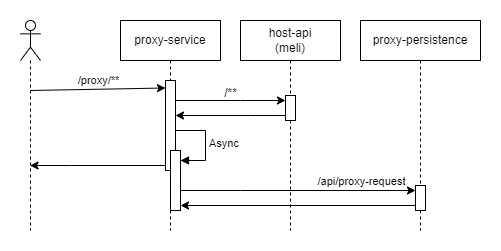

The diagram above was exported from draw.io. Its source (the exported page's mxGraphModel, read from the mxfile embedded in the PNG):
<mxGraphModel dx="1050" dy="522" grid="1" gridSize="10" guides="1" tooltips="1" connect="1" arrows="1" fold="1" page="1" pageScale="1" pageWidth="827" pageHeight="1169" math="0" shadow="0">
  <root>
    <mxCell id="0" />
    <mxCell id="1" parent="0" />
    <mxCell id="JSJTTCRHdF1ewGdCByg--1" value="" style="shape=umlLifeline;perimeter=lifelinePerimeter;whiteSpace=wrap;html=1;container=1;dropTarget=0;collapsible=0;recursiveResize=0;outlineConnect=0;portConstraint=eastwest;newEdgeStyle={&quot;curved&quot;:0,&quot;rounded&quot;:0};participant=umlActor;" parent="1" vertex="1">
      <mxGeometry x="30" y="60" width="20" height="210" as="geometry" />
    </mxCell>
    <mxCell id="JSJTTCRHdF1ewGdCByg--2" value="proxy-service" style="shape=umlLifeline;perimeter=lifelinePerimeter;whiteSpace=wrap;html=1;container=1;dropTarget=0;collapsible=0;recursiveResize=0;outlineConnect=0;portConstraint=eastwest;newEdgeStyle={&quot;curved&quot;:0,&quot;rounded&quot;:0};" parent="1" vertex="1">
      <mxGeometry x="130" y="60" width="100" height="210" as="geometry" />
    </mxCell>
    <mxCell id="owInVikuqzaWeWaAckoA-8" value="" style="html=1;points=[[0,0,0,0,5],[0,1,0,0,-5],[1,0,0,0,5],[1,1,0,0,-5]];perimeter=orthogonalPerimeter;outlineConnect=0;targetShapes=umlLifeline;portConstraint=eastwest;newEdgeStyle={&quot;curved&quot;:0,&quot;rounded&quot;:0};" vertex="1" parent="JSJTTCRHdF1ewGdCByg--2">
      <mxGeometry x="45" y="60" width="10" height="90" as="geometry" />
    </mxCell>
    <mxCell id="owInVikuqzaWeWaAckoA-34" value="" style="html=1;points=[[0,0,0,0,5],[0,1,0,0,-5],[1,0,0,0,5],[1,1,0,0,-5]];perimeter=orthogonalPerimeter;outlineConnect=0;targetShapes=umlLifeline;portConstraint=eastwest;newEdgeStyle={&quot;curved&quot;:0,&quot;rounded&quot;:0};" vertex="1" parent="JSJTTCRHdF1ewGdCByg--2">
      <mxGeometry x="50" y="130" width="10" height="60" as="geometry" />
    </mxCell>
    <mxCell id="owInVikuqzaWeWaAckoA-35" value="Async" style="html=1;align=left;spacingLeft=2;endArrow=block;rounded=0;edgeStyle=orthogonalEdgeStyle;curved=0;rounded=0;" edge="1" target="owInVikuqzaWeWaAckoA-34" parent="JSJTTCRHdF1ewGdCByg--2">
      <mxGeometry relative="1" as="geometry">
        <mxPoint x="55" y="110" as="sourcePoint" />
        <Array as="points">
          <mxPoint x="85" y="140" />
        </Array>
      </mxGeometry>
    </mxCell>
    <mxCell id="JSJTTCRHdF1ewGdCByg--3" value="proxy-persistence" style="shape=umlLifeline;perimeter=lifelinePerimeter;whiteSpace=wrap;html=1;container=1;dropTarget=0;collapsible=0;recursiveResize=0;outlineConnect=0;portConstraint=eastwest;newEdgeStyle={&quot;curved&quot;:0,&quot;rounded&quot;:0};" parent="1" vertex="1">
      <mxGeometry x="370" y="60" width="120" height="210" as="geometry" />
    </mxCell>
    <mxCell id="owInVikuqzaWeWaAckoA-36" value="" style="html=1;points=[[0,0,0,0,5],[0,1,0,0,-5],[1,0,0,0,5],[1,1,0,0,-5]];perimeter=orthogonalPerimeter;outlineConnect=0;targetShapes=umlLifeline;portConstraint=eastwest;newEdgeStyle={&quot;curved&quot;:0,&quot;rounded&quot;:0};" vertex="1" parent="JSJTTCRHdF1ewGdCByg--3">
      <mxGeometry x="55" y="165" width="10" height="25" as="geometry" />
    </mxCell>
    <mxCell id="owInVikuqzaWeWaAckoA-2" value="" style="endArrow=classic;html=1;rounded=0;entryX=0;entryY=0.25;entryDx=0;entryDy=0;" edge="1" parent="1">
      <mxGeometry width="50" height="50" relative="1" as="geometry">
        <mxPoint x="40" y="130" as="sourcePoint" />
        <mxPoint x="175" y="127.5" as="targetPoint" />
      </mxGeometry>
    </mxCell>
    <mxCell id="owInVikuqzaWeWaAckoA-6" value="/proxy/**" style="edgeLabel;html=1;align=center;verticalAlign=middle;resizable=0;points=[];" vertex="1" connectable="0" parent="owInVikuqzaWeWaAckoA-2">
      <mxGeometry x="-0.2573" y="1" relative="1" as="geometry">
        <mxPoint x="18" y="-9" as="offset" />
      </mxGeometry>
    </mxCell>
    <mxCell id="owInVikuqzaWeWaAckoA-10" value="host-api&lt;div&gt;(meli)&lt;/div&gt;" style="shape=umlLifeline;perimeter=lifelinePerimeter;whiteSpace=wrap;html=1;container=1;dropTarget=0;collapsible=0;recursiveResize=0;outlineConnect=0;portConstraint=eastwest;newEdgeStyle={&quot;curved&quot;:0,&quot;rounded&quot;:0};" vertex="1" parent="1">
      <mxGeometry x="250" y="60" width="100" height="210" as="geometry" />
    </mxCell>
    <mxCell id="owInVikuqzaWeWaAckoA-11" value="" style="html=1;points=[[0,0,0,0,5],[0,1,0,0,-5],[1,0,0,0,5],[1,1,0,0,-5]];perimeter=orthogonalPerimeter;outlineConnect=0;targetShapes=umlLifeline;portConstraint=eastwest;newEdgeStyle={&quot;curved&quot;:0,&quot;rounded&quot;:0};" vertex="1" parent="owInVikuqzaWeWaAckoA-10">
      <mxGeometry x="45" y="75" width="10" height="25" as="geometry" />
    </mxCell>
    <mxCell id="owInVikuqzaWeWaAckoA-21" style="edgeStyle=orthogonalEdgeStyle;rounded=0;orthogonalLoop=1;jettySize=auto;html=1;curved=0;entryX=0;entryY=0;entryDx=0;entryDy=5;entryPerimeter=0;" edge="1" parent="1" source="owInVikuqzaWeWaAckoA-8" target="owInVikuqzaWeWaAckoA-11">
      <mxGeometry relative="1" as="geometry">
        <Array as="points">
          <mxPoint x="250" y="140" />
          <mxPoint x="250" y="140" />
        </Array>
      </mxGeometry>
    </mxCell>
    <mxCell id="owInVikuqzaWeWaAckoA-25" style="edgeStyle=orthogonalEdgeStyle;rounded=0;orthogonalLoop=1;jettySize=auto;html=1;curved=0;exitX=0;exitY=1;exitDx=0;exitDy=-5;exitPerimeter=0;" edge="1" parent="1" source="owInVikuqzaWeWaAckoA-11" target="owInVikuqzaWeWaAckoA-8">
      <mxGeometry relative="1" as="geometry">
        <Array as="points">
          <mxPoint x="260" y="155" />
          <mxPoint x="260" y="155" />
        </Array>
      </mxGeometry>
    </mxCell>
    <mxCell id="owInVikuqzaWeWaAckoA-38" style="edgeStyle=orthogonalEdgeStyle;rounded=0;orthogonalLoop=1;jettySize=auto;html=1;curved=0;entryX=0;entryY=0;entryDx=0;entryDy=5;entryPerimeter=0;" edge="1" parent="1" source="owInVikuqzaWeWaAckoA-34" target="owInVikuqzaWeWaAckoA-36">
      <mxGeometry relative="1" as="geometry">
        <Array as="points">
          <mxPoint x="250" y="230" />
          <mxPoint x="250" y="230" />
        </Array>
      </mxGeometry>
    </mxCell>
    <mxCell id="owInVikuqzaWeWaAckoA-42" value="/api/proxy-request" style="edgeLabel;html=1;align=center;verticalAlign=middle;resizable=0;points=[];" vertex="1" connectable="0" parent="owInVikuqzaWeWaAckoA-38">
      <mxGeometry x="-0.6783" y="4" relative="1" as="geometry">
        <mxPoint x="142" y="-6" as="offset" />
      </mxGeometry>
    </mxCell>
    <mxCell id="owInVikuqzaWeWaAckoA-39" value="/**" style="text;html=1;align=center;verticalAlign=middle;resizable=0;points=[];autosize=1;strokeColor=none;fillColor=none;" vertex="1" parent="1">
      <mxGeometry x="220" y="118" width="40" height="30" as="geometry" />
    </mxCell>
    <mxCell id="owInVikuqzaWeWaAckoA-41" style="edgeStyle=orthogonalEdgeStyle;rounded=0;orthogonalLoop=1;jettySize=auto;html=1;curved=0;exitX=0;exitY=1;exitDx=0;exitDy=-5;exitPerimeter=0;entryX=1;entryY=1;entryDx=0;entryDy=-5;entryPerimeter=0;" edge="1" parent="1" source="owInVikuqzaWeWaAckoA-36" target="owInVikuqzaWeWaAckoA-34">
      <mxGeometry relative="1" as="geometry">
        <Array as="points">
          <mxPoint x="190" y="245" />
        </Array>
      </mxGeometry>
    </mxCell>
    <mxCell id="owInVikuqzaWeWaAckoA-43" style="edgeStyle=orthogonalEdgeStyle;rounded=0;orthogonalLoop=1;jettySize=auto;html=1;curved=0;exitX=0;exitY=1;exitDx=0;exitDy=-5;exitPerimeter=0;" edge="1" parent="1" source="owInVikuqzaWeWaAckoA-8" target="JSJTTCRHdF1ewGdCByg--1">
      <mxGeometry relative="1" as="geometry">
        <Array as="points">
          <mxPoint x="80" y="205" />
          <mxPoint x="80" y="205" />
        </Array>
      </mxGeometry>
    </mxCell>
  </root>
</mxGraphModel>